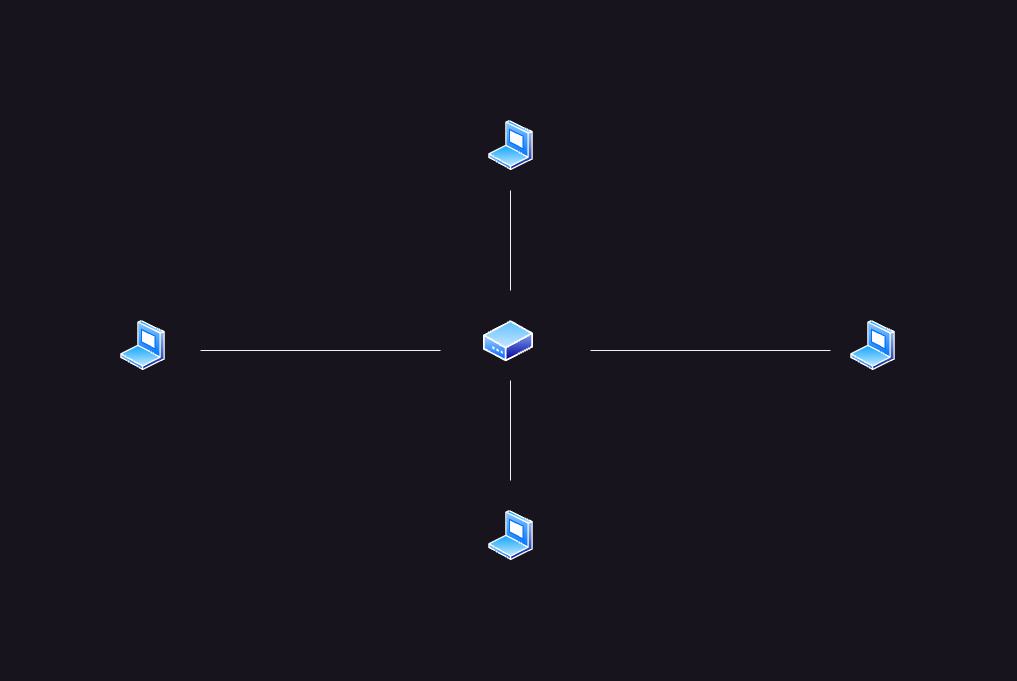

The diagram above was exported from draw.io. Its source (the exported page's mxGraphModel, read from the mxfile embedded in the PNG):
<mxGraphModel dx="1023" dy="974" grid="1" gridSize="10" guides="1" tooltips="1" connect="1" arrows="1" fold="1" page="1" pageScale="1" pageWidth="827" pageHeight="1169" math="0" shadow="0">
  <root>
    <mxCell id="0" />
    <mxCell id="1" parent="0" />
    <mxCell id="2" value="" style="image;aspect=fixed;perimeter=ellipsePerimeter;html=1;align=center;shadow=0;dashed=0;spacingTop=3;image=img/lib/active_directory/laptop_client.svg;" vertex="1" parent="1">
      <mxGeometry x="1218" y="90" width="45" height="50" as="geometry" />
    </mxCell>
    <mxCell id="3" value="" style="image;aspect=fixed;perimeter=ellipsePerimeter;html=1;align=center;shadow=0;dashed=0;spacingTop=3;image=img/lib/active_directory/laptop_client.svg;" vertex="1" parent="1">
      <mxGeometry x="850" y="290" width="45" height="50" as="geometry" />
    </mxCell>
    <mxCell id="4" value="" style="image;aspect=fixed;perimeter=ellipsePerimeter;html=1;align=center;shadow=0;dashed=0;spacingTop=3;image=img/lib/active_directory/laptop_client.svg;" vertex="1" parent="1">
      <mxGeometry x="1580" y="290" width="45" height="50" as="geometry" />
    </mxCell>
    <mxCell id="5" value="" style="image;aspect=fixed;perimeter=ellipsePerimeter;html=1;align=center;shadow=0;dashed=0;spacingTop=3;image=img/lib/active_directory/laptop_client.svg;" vertex="1" parent="1">
      <mxGeometry x="1218" y="480" width="45" height="50" as="geometry" />
    </mxCell>
    <mxCell id="6" value="" style="image;aspect=fixed;perimeter=ellipsePerimeter;html=1;align=center;shadow=0;dashed=0;spacingTop=3;image=img/lib/active_directory/modem.svg;" vertex="1" parent="1">
      <mxGeometry x="1213" y="290" width="50" height="41.5" as="geometry" />
    </mxCell>
    <mxCell id="7" style="rounded=0;orthogonalLoop=1;jettySize=auto;html=1;endArrow=none;endFill=0;" edge="1" parent="1">
      <mxGeometry relative="1" as="geometry">
        <mxPoint x="1170" y="320" as="sourcePoint" />
        <mxPoint x="930" y="320" as="targetPoint" />
      </mxGeometry>
    </mxCell>
    <mxCell id="8" style="rounded=0;orthogonalLoop=1;jettySize=auto;html=1;endArrow=none;endFill=0;" edge="1" parent="1">
      <mxGeometry relative="1" as="geometry">
        <mxPoint x="1240" y="260" as="sourcePoint" />
        <mxPoint x="1240" y="160" as="targetPoint" />
      </mxGeometry>
    </mxCell>
    <mxCell id="9" style="rounded=0;orthogonalLoop=1;jettySize=auto;html=1;endArrow=none;endFill=0;" edge="1" parent="1">
      <mxGeometry relative="1" as="geometry">
        <mxPoint x="1240" y="450" as="sourcePoint" />
        <mxPoint x="1240" y="350" as="targetPoint" />
      </mxGeometry>
    </mxCell>
    <mxCell id="10" style="rounded=0;orthogonalLoop=1;jettySize=auto;html=1;endArrow=none;endFill=0;" edge="1" parent="1">
      <mxGeometry relative="1" as="geometry">
        <mxPoint x="1560" y="320" as="sourcePoint" />
        <mxPoint x="1320" y="320" as="targetPoint" />
      </mxGeometry>
    </mxCell>
  </root>
</mxGraphModel>